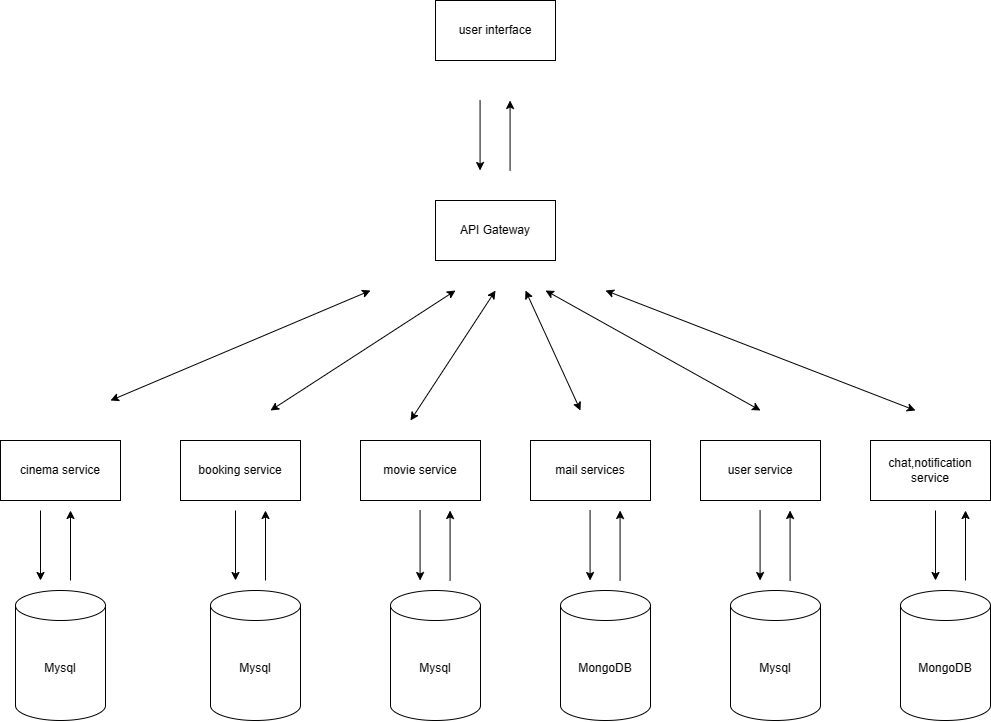

The diagram above was exported from draw.io. Its source (the exported page's mxGraphModel, read from the mxfile embedded in the PNG):
<mxGraphModel dx="2392" dy="1935" grid="1" gridSize="10" guides="1" tooltips="1" connect="1" arrows="1" fold="1" page="1" pageScale="1" pageWidth="850" pageHeight="1100" math="0" shadow="0">
  <root>
    <mxCell id="0" />
    <mxCell id="1" parent="0" />
    <mxCell id="2Se6MtuhGXf0vv5Ya-3E-2" value="mail services" style="rounded=0;whiteSpace=wrap;html=1;" vertex="1" parent="1">
      <mxGeometry x="285" y="240" width="120" height="60" as="geometry" />
    </mxCell>
    <mxCell id="2Se6MtuhGXf0vv5Ya-3E-3" value="user service" style="rounded=0;whiteSpace=wrap;html=1;" vertex="1" parent="1">
      <mxGeometry x="455" y="240" width="120" height="60" as="geometry" />
    </mxCell>
    <mxCell id="2Se6MtuhGXf0vv5Ya-3E-4" value="API Gateway" style="rounded=0;whiteSpace=wrap;html=1;" vertex="1" parent="1">
      <mxGeometry x="190" width="120" height="60" as="geometry" />
    </mxCell>
    <mxCell id="2Se6MtuhGXf0vv5Ya-3E-5" value="chat,notification service" style="rounded=0;whiteSpace=wrap;html=1;" vertex="1" parent="1">
      <mxGeometry x="625" y="240" width="120" height="60" as="geometry" />
    </mxCell>
    <mxCell id="2Se6MtuhGXf0vv5Ya-3E-6" value="Mysql" style="shape=cylinder3;whiteSpace=wrap;html=1;boundedLbl=1;backgroundOutline=1;size=15;" vertex="1" parent="1">
      <mxGeometry x="-230" y="390" width="90" height="130" as="geometry" />
    </mxCell>
    <mxCell id="2Se6MtuhGXf0vv5Ya-3E-10" value="movie service" style="rounded=0;whiteSpace=wrap;html=1;" vertex="1" parent="1">
      <mxGeometry x="115" y="240" width="120" height="60" as="geometry" />
    </mxCell>
    <mxCell id="2Se6MtuhGXf0vv5Ya-3E-11" value="booking service" style="rounded=0;whiteSpace=wrap;html=1;" vertex="1" parent="1">
      <mxGeometry x="-65" y="240" width="120" height="60" as="geometry" />
    </mxCell>
    <mxCell id="2Se6MtuhGXf0vv5Ya-3E-12" value="cinema service" style="rounded=0;whiteSpace=wrap;html=1;" vertex="1" parent="1">
      <mxGeometry x="-245" y="240" width="120" height="60" as="geometry" />
    </mxCell>
    <mxCell id="2Se6MtuhGXf0vv5Ya-3E-14" value="" style="endArrow=classic;startArrow=classic;html=1;rounded=0;" edge="1" parent="1">
      <mxGeometry width="50" height="50" relative="1" as="geometry">
        <mxPoint x="-135" y="200" as="sourcePoint" />
        <mxPoint x="125" y="90" as="targetPoint" />
      </mxGeometry>
    </mxCell>
    <mxCell id="2Se6MtuhGXf0vv5Ya-3E-15" value="user interface" style="rounded=0;whiteSpace=wrap;html=1;" vertex="1" parent="1">
      <mxGeometry x="190" y="-200" width="120" height="60" as="geometry" />
    </mxCell>
    <mxCell id="2Se6MtuhGXf0vv5Ya-3E-18" value="" style="endArrow=classic;startArrow=classic;html=1;rounded=0;" edge="1" parent="1">
      <mxGeometry width="50" height="50" relative="1" as="geometry">
        <mxPoint x="25" y="210" as="sourcePoint" />
        <mxPoint x="210" y="90" as="targetPoint" />
      </mxGeometry>
    </mxCell>
    <mxCell id="2Se6MtuhGXf0vv5Ya-3E-19" value="" style="endArrow=classic;startArrow=classic;html=1;rounded=0;" edge="1" parent="1">
      <mxGeometry width="50" height="50" relative="1" as="geometry">
        <mxPoint x="165" y="220" as="sourcePoint" />
        <mxPoint x="250" y="90" as="targetPoint" />
      </mxGeometry>
    </mxCell>
    <mxCell id="2Se6MtuhGXf0vv5Ya-3E-20" value="" style="endArrow=classic;startArrow=classic;html=1;rounded=0;" edge="1" parent="1">
      <mxGeometry width="50" height="50" relative="1" as="geometry">
        <mxPoint x="335" y="210" as="sourcePoint" />
        <mxPoint x="280" y="90" as="targetPoint" />
      </mxGeometry>
    </mxCell>
    <mxCell id="2Se6MtuhGXf0vv5Ya-3E-21" value="" style="endArrow=classic;startArrow=classic;html=1;rounded=0;" edge="1" parent="1">
      <mxGeometry width="50" height="50" relative="1" as="geometry">
        <mxPoint x="300" y="90" as="sourcePoint" />
        <mxPoint x="515" y="210" as="targetPoint" />
      </mxGeometry>
    </mxCell>
    <mxCell id="2Se6MtuhGXf0vv5Ya-3E-22" value="" style="endArrow=classic;startArrow=classic;html=1;rounded=0;" edge="1" parent="1">
      <mxGeometry width="50" height="50" relative="1" as="geometry">
        <mxPoint x="360" y="90" as="sourcePoint" />
        <mxPoint x="670" y="210" as="targetPoint" />
      </mxGeometry>
    </mxCell>
    <mxCell id="2Se6MtuhGXf0vv5Ya-3E-23" value="Mysql" style="shape=cylinder3;whiteSpace=wrap;html=1;boundedLbl=1;backgroundOutline=1;size=15;" vertex="1" parent="1">
      <mxGeometry x="-35" y="390" width="90" height="130" as="geometry" />
    </mxCell>
    <mxCell id="2Se6MtuhGXf0vv5Ya-3E-24" value="Mysql" style="shape=cylinder3;whiteSpace=wrap;html=1;boundedLbl=1;backgroundOutline=1;size=15;" vertex="1" parent="1">
      <mxGeometry x="145" y="390" width="90" height="130" as="geometry" />
    </mxCell>
    <mxCell id="2Se6MtuhGXf0vv5Ya-3E-25" value="MongoDB" style="shape=cylinder3;whiteSpace=wrap;html=1;boundedLbl=1;backgroundOutline=1;size=15;" vertex="1" parent="1">
      <mxGeometry x="315" y="390" width="90" height="130" as="geometry" />
    </mxCell>
    <mxCell id="2Se6MtuhGXf0vv5Ya-3E-26" value="Mysql" style="shape=cylinder3;whiteSpace=wrap;html=1;boundedLbl=1;backgroundOutline=1;size=15;" vertex="1" parent="1">
      <mxGeometry x="485" y="390" width="90" height="130" as="geometry" />
    </mxCell>
    <mxCell id="2Se6MtuhGXf0vv5Ya-3E-27" value="MongoDB" style="shape=cylinder3;whiteSpace=wrap;html=1;boundedLbl=1;backgroundOutline=1;size=15;" vertex="1" parent="1">
      <mxGeometry x="655" y="390" width="90" height="130" as="geometry" />
    </mxCell>
    <mxCell id="2Se6MtuhGXf0vv5Ya-3E-33" value="" style="endArrow=classic;html=1;rounded=0;" edge="1" parent="1">
      <mxGeometry width="50" height="50" relative="1" as="geometry">
        <mxPoint x="-205" y="310" as="sourcePoint" />
        <mxPoint x="-205" y="380" as="targetPoint" />
      </mxGeometry>
    </mxCell>
    <mxCell id="2Se6MtuhGXf0vv5Ya-3E-34" value="" style="endArrow=classic;html=1;rounded=0;" edge="1" parent="1">
      <mxGeometry width="50" height="50" relative="1" as="geometry">
        <mxPoint x="-175" y="380" as="sourcePoint" />
        <mxPoint x="-175" y="310" as="targetPoint" />
      </mxGeometry>
    </mxCell>
    <mxCell id="2Se6MtuhGXf0vv5Ya-3E-35" value="" style="endArrow=classic;html=1;rounded=0;" edge="1" parent="1">
      <mxGeometry width="50" height="50" relative="1" as="geometry">
        <mxPoint x="-10" y="310" as="sourcePoint" />
        <mxPoint x="-10" y="380" as="targetPoint" />
      </mxGeometry>
    </mxCell>
    <mxCell id="2Se6MtuhGXf0vv5Ya-3E-36" value="" style="endArrow=classic;html=1;rounded=0;" edge="1" parent="1">
      <mxGeometry width="50" height="50" relative="1" as="geometry">
        <mxPoint x="20" y="380" as="sourcePoint" />
        <mxPoint x="20" y="310" as="targetPoint" />
      </mxGeometry>
    </mxCell>
    <mxCell id="2Se6MtuhGXf0vv5Ya-3E-37" value="" style="endArrow=classic;html=1;rounded=0;" edge="1" parent="1">
      <mxGeometry width="50" height="50" relative="1" as="geometry">
        <mxPoint x="174.57999999999998" y="310" as="sourcePoint" />
        <mxPoint x="174.57999999999998" y="380" as="targetPoint" />
      </mxGeometry>
    </mxCell>
    <mxCell id="2Se6MtuhGXf0vv5Ya-3E-38" value="" style="endArrow=classic;html=1;rounded=0;" edge="1" parent="1">
      <mxGeometry width="50" height="50" relative="1" as="geometry">
        <mxPoint x="204.57999999999998" y="380" as="sourcePoint" />
        <mxPoint x="204.57999999999998" y="310" as="targetPoint" />
      </mxGeometry>
    </mxCell>
    <mxCell id="2Se6MtuhGXf0vv5Ya-3E-41" value="" style="endArrow=classic;html=1;rounded=0;" edge="1" parent="1">
      <mxGeometry width="50" height="50" relative="1" as="geometry">
        <mxPoint x="344.58000000000004" y="310" as="sourcePoint" />
        <mxPoint x="344.58000000000004" y="380" as="targetPoint" />
      </mxGeometry>
    </mxCell>
    <mxCell id="2Se6MtuhGXf0vv5Ya-3E-42" value="" style="endArrow=classic;html=1;rounded=0;" edge="1" parent="1">
      <mxGeometry width="50" height="50" relative="1" as="geometry">
        <mxPoint x="374.58000000000004" y="380" as="sourcePoint" />
        <mxPoint x="374.58000000000004" y="310" as="targetPoint" />
      </mxGeometry>
    </mxCell>
    <mxCell id="2Se6MtuhGXf0vv5Ya-3E-43" value="" style="endArrow=classic;html=1;rounded=0;" edge="1" parent="1">
      <mxGeometry width="50" height="50" relative="1" as="geometry">
        <mxPoint x="514.58" y="310" as="sourcePoint" />
        <mxPoint x="514.58" y="380" as="targetPoint" />
      </mxGeometry>
    </mxCell>
    <mxCell id="2Se6MtuhGXf0vv5Ya-3E-44" value="" style="endArrow=classic;html=1;rounded=0;" edge="1" parent="1">
      <mxGeometry width="50" height="50" relative="1" as="geometry">
        <mxPoint x="544.58" y="380" as="sourcePoint" />
        <mxPoint x="544.58" y="310" as="targetPoint" />
      </mxGeometry>
    </mxCell>
    <mxCell id="2Se6MtuhGXf0vv5Ya-3E-45" value="" style="endArrow=classic;html=1;rounded=0;" edge="1" parent="1">
      <mxGeometry width="50" height="50" relative="1" as="geometry">
        <mxPoint x="690" y="310" as="sourcePoint" />
        <mxPoint x="690" y="380" as="targetPoint" />
      </mxGeometry>
    </mxCell>
    <mxCell id="2Se6MtuhGXf0vv5Ya-3E-46" value="" style="endArrow=classic;html=1;rounded=0;" edge="1" parent="1">
      <mxGeometry width="50" height="50" relative="1" as="geometry">
        <mxPoint x="720" y="380" as="sourcePoint" />
        <mxPoint x="720" y="310" as="targetPoint" />
      </mxGeometry>
    </mxCell>
    <mxCell id="2Se6MtuhGXf0vv5Ya-3E-47" value="" style="endArrow=classic;html=1;rounded=0;" edge="1" parent="1">
      <mxGeometry width="50" height="50" relative="1" as="geometry">
        <mxPoint x="234.57" y="-100" as="sourcePoint" />
        <mxPoint x="234.57" y="-30" as="targetPoint" />
      </mxGeometry>
    </mxCell>
    <mxCell id="2Se6MtuhGXf0vv5Ya-3E-48" value="" style="endArrow=classic;html=1;rounded=0;" edge="1" parent="1">
      <mxGeometry width="50" height="50" relative="1" as="geometry">
        <mxPoint x="264.57" y="-30" as="sourcePoint" />
        <mxPoint x="264.57" y="-100" as="targetPoint" />
      </mxGeometry>
    </mxCell>
  </root>
</mxGraphModel>